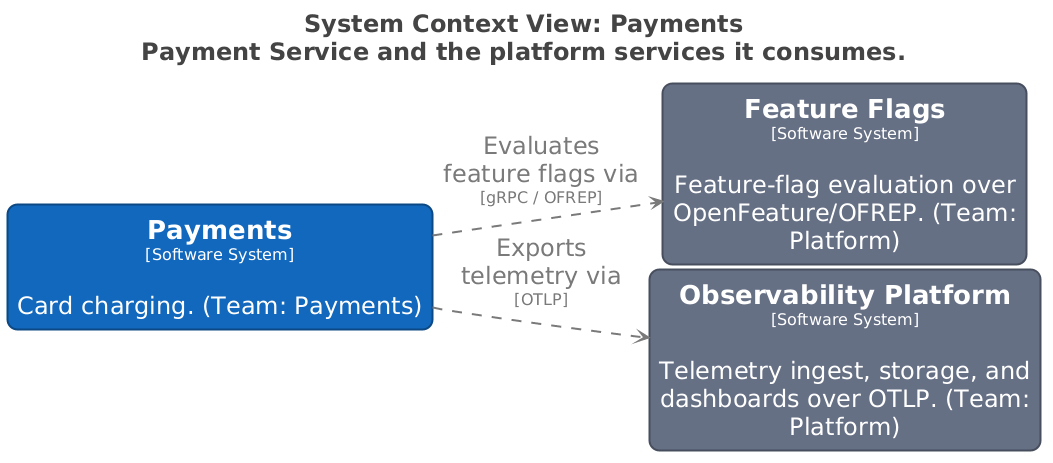

The diagram above was rendered by PlantUML. Its source (embedded in the PNG):
@startuml
title <size:24>System Context View: Payments</size>\n<size:24>Payment Service and the platform services it consumes.</size>

set separator none
left to right direction
skinparam ranksep 20
skinparam nodesep 5
hide stereotype

<style>
  root {
    BackgroundColor: #ffffff;
    FontColor: #444444;
  }
  // Element,Software System
  .Element-RWxlbWVudCxTb2Z0d2FyZSBTeXN0ZW0= {
    BackgroundColor: #1168bd;
    LineColor: #0b4884;
    LineStyle: 0;
    LineThickness: 2;
    RoundCorner: 20;
    FontColor: #ffffff;
    FontSize: 24;
    HorizontalAlignment: center;
    Shadowing: 0;
    MaximumWidth: 450;
  }
  // Element,Software System,Platform
  .Element-RWxlbWVudCxTb2Z0d2FyZSBTeXN0ZW0sUGxhdGZvcm0= {
    BackgroundColor: #667085;
    LineColor: #474e5d;
    LineStyle: 0;
    LineThickness: 2;
    RoundCorner: 20;
    FontColor: #ffffff;
    FontSize: 24;
    HorizontalAlignment: center;
    Shadowing: 0;
    MaximumWidth: 450;
  }
  // Relationship,FeatureFlag
  .Relationship-UmVsYXRpb25zaGlwLEZlYXR1cmVGbGFn {
    LineThickness: 2;
    LineStyle: 10-10;
    LineColor: #7a7a7a;
    FontColor: #7a7a7a;
    FontSize: 24;
    MaximumWidth: 200;
  }
  // Relationship,Telemetry
  .Relationship-UmVsYXRpb25zaGlwLFRlbGVtZXRyeQ== {
    LineThickness: 2;
    LineStyle: 10-10;
    LineColor: #7a7a7a;
    FontColor: #7a7a7a;
    FontSize: 24;
    MaximumWidth: 200;
  }
</style>

rectangle "==Feature Flags\n<size:16>[Software System]</size>\n\nFeature-flag evaluation over OpenFeature/OFREP. (Team: Platform)" <<Element-RWxlbWVudCxTb2Z0d2FyZSBTeXN0ZW0sUGxhdGZvcm0=>> as FeatureFlags
rectangle "==Observability Platform\n<size:16>[Software System]</size>\n\nTelemetry ingest, storage, and dashboards over OTLP. (Team: Platform)" <<Element-RWxlbWVudCxTb2Z0d2FyZSBTeXN0ZW0sUGxhdGZvcm0=>> as ObservabilityPlatform
rectangle "==Payments\n<size:16>[Software System]</size>\n\nCard charging. (Team: Payments)" <<Element-RWxlbWVudCxTb2Z0d2FyZSBTeXN0ZW0=>> as Payments

Payments --> FeatureFlags <<Relationship-UmVsYXRpb25zaGlwLEZlYXR1cmVGbGFn>> : "Evaluates feature flags via\n<size:16>[gRPC / OFREP]</size>"
Payments --> ObservabilityPlatform <<Relationship-UmVsYXRpb25zaGlwLFRlbGVtZXRyeQ==>> : "Exports telemetry via\n<size:16>[OTLP]</size>"

@enduml